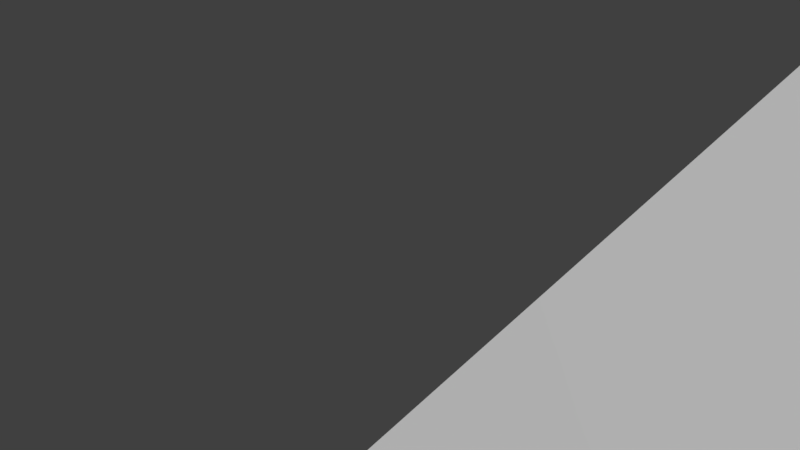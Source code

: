 # Source: Route06.blend  (saved by Blender 2.79.0; exported with 4.5.12 LTS)
import bpy
from mathutils import Matrix  # noqa: F401  (used for matrix-valued properties, if any)

bpy.ops.wm.read_factory_settings(use_empty=True)
scene = bpy.context.scene
scene.name = 'Scene'

# ---- collections
col_collection_1 = bpy.data.collections.new('Collection 1'); scene.collection.children.link(col_collection_1)

# ---- materials (node trees are filled in below, after node groups)
mat_track2 = bpy.data.materials.new('Track2')
mat_track2.alpha_threshold = 0.0
mat_track2.use_transparent_shadow = False
mat_track2.roughness = 0.5

# ---- material node trees

# ---- world
world_world = bpy.data.worlds.new('World'); scene.world = world_world
world_world.color = (0.05088, 0.05088, 0.05088)
world_world.use_sun_shadow = False
world_world.sun_shadow_jitter_overblur = 0.0
world_world.cycles.sampling_method = 'MANUAL'

# ---- cameras
cam_camera = bpy.data.cameras.new('Camera')
cam_camera.clip_end = 100.0
cam_camera.lens = 35.0
cam_camera.sensor_width = 32.0
cam_camera.sensor_height = 18.0
cam_camera.ortho_scale = 7.314
cam_camera.dof.focus_distance = 0.0
cam_camera.dof.aperture_fstop = 128.0

# ---- meshes
me_track2 = bpy.data.meshes.new('Track2')
me_track2.from_pydata([(7.589, -4.0, 0.0), (7.589, 4.0, 0.0), (-7.589, -4.0, 0.0), (-7.589, 4.0, 0.0), (-3.794, -4.0, 0.0), (0.0, -4.0, 0.0), (3.794, -4.0, 0.0), (3.794, 4.0, 0.0), (0.0, 4.0, 0.0), (-3.794, 4.0, 0.0)], [], [(9, 4, 5, 8), (7, 6, 0, 1), (3, 2, 4, 9), (8, 5, 6, 7)])
_uv = me_track2.uv_layers.new(name='UVMap')
_uv.uv.foreach_set('vector', [1.0, 0.75, 0.0, 0.75, 0.0, 0.5, 1.0, 0.5, 1.0, 0.25, 0.0, 0.25, 0.0, 0.0, 1.0, 0.0, 1.0, 1.0, 0.0, 1.0, 0.0, 0.75, 1.0, 0.75, 1.0, 0.5, 0.0, 0.5, 0.0, 0.25, 1.0, 0.25])
me_track2.materials.append(mat_track2)
me_track2.use_remesh_preserve_volume = False
me_track2.use_remesh_preserve_attributes = False
me_track2.use_mirror_vertex_groups = False
me_track2.update()

# ---- curves / text
cu_nurbspath_002 = bpy.data.curves.new('NurbsPath.002', 'CURVE')
cu_nurbspath_002.dimensions = '3D'
_sp = cu_nurbspath_002.splines.new('NURBS'); _sp.points.add(9)
_sp.points.foreach_set('co', [21.85, 18.21, 27.55, 1.0, 50.13, 10.27, 31.78, 1.0, 50.94, 8.887, 46.09, 1.0, -23.36, 29.22, 41.7, 1.0, -22.69, 24.15, 101.9, 1.0, 23.52, 11.24, 107.9, 1.0, 23.3, 14.81, 64.64, 1.0, 91.16, -3.657, 67.4, 1.0, 91.16, -3.657, 15.89, 1.0, 1.142, -6.72, -6.349, 1.0])
_sp.order_u = 2
_sp.order_v = 0
_sp.use_cyclic_u = True
cu_nurbspath_002.use_path = True
cu_nurbspath_002.use_path_clamp = True
cu_nurbspath_002.bevel_resolution = 0
cu_nurbspath_002.fill_mode = 'HALF'

# ---- objects
ob_camera = bpy.data.objects.new('Camera', cam_camera)
ob_nurbspath = bpy.data.objects.new('NurbsPath', cu_nurbspath_002)
ob_track2 = bpy.data.objects.new('Track2', me_track2)

# ---- transforms, parenting, visibility, modifiers, constraints
ob_camera.location = (7.481, -6.508, 5.344)
ob_camera.rotation_euler = (1.109, 0.0, 0.8149)
ob_camera.lock_rotations_4d = False
ob_camera.empty_display_type = 'ARROWS'
ob_camera.color = (0.0, 0.0, 0.0, 0.0)
ob_camera.display_type = 'WIRE'
ob_camera.lineart.crease_threshold = 0.0
ob_nurbspath.location = (0.0, 0.0, 0.0)
ob_nurbspath.lineart.crease_threshold = 0.0
ob_track2.location = (0.0, 0.0, 0.0)
ob_track2.lineart.crease_threshold = 0.0
_m = ob_track2.modifiers.new('Array', 'ARRAY')
_m.fit_type = 'FIT_CURVE'
_m.curve = ob_nurbspath
_m.constant_offset_displace = (0.0, 0.0, 0.0)
_m = ob_track2.modifiers.new('Curve', 'CURVE')
_m.object = ob_nurbspath

# ---- collection membership
col_collection_1.objects.link(ob_camera)
col_collection_1.objects.link(ob_nurbspath)
col_collection_1.objects.link(ob_track2)

# ---- scene / render settings (as saved in the file)
scene.camera = ob_camera
scene.frame_start = 1; scene.frame_end = 250; scene.frame_set(1)
scene.render.engine = 'BLENDER_EEVEE_NEXT'
scene.render.resolution_percentage = 50
scene.render.dither_intensity = 0.0
scene.cycles.use_denoising = False
scene.cycles.samples = 128
scene.cycles.sampling_pattern = 'TABULATED_SOBOL'
scene.cycles.light_sampling_threshold = 0.0
scene.cycles.use_adaptive_sampling = False
scene.cycles.use_light_tree = False
scene.cycles.blur_glossy = 0.0
scene.cycles.sample_clamp_indirect = 0.0
scene.view_settings.view_transform = 'Standard'
bpy.context.view_layer.update()

# ---- added for rendering (the .blend has no usable light): sun
light_auto_sun = bpy.data.lights.new('AutoSun', 'SUN')
light_auto_sun.energy = 3.0
light_auto_sun.angle = 0.0523599
ob_auto_sun = bpy.data.objects.new('AutoSun', light_auto_sun)
scene.collection.objects.link(ob_auto_sun)
ob_auto_sun.rotation_euler = (0.872665, 0.174533, 0.523599)
bpy.context.view_layer.update()
